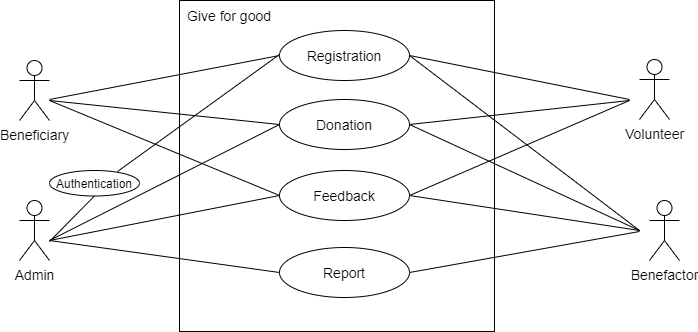

The diagram above was exported from draw.io. Its source (the exported page's mxGraphModel, read from the mxfile embedded in the PNG):
<mxGraphModel dx="868" dy="393" grid="1" gridSize="10" guides="1" tooltips="1" connect="1" arrows="1" fold="1" page="1" pageScale="1" pageWidth="850" pageHeight="1100" math="0" shadow="0">
  <root>
    <mxCell id="0" />
    <mxCell id="1" parent="0" />
    <mxCell id="5Bb7yIKn5Yt_5zOA0Y9g-26" value="&amp;nbsp; &amp;nbsp; &amp;nbsp;" style="html=1;fontSize=14;" parent="1" vertex="1">
      <mxGeometry x="260" y="50" width="315" height="331" as="geometry" />
    </mxCell>
    <mxCell id="5Bb7yIKn5Yt_5zOA0Y9g-1" value="&lt;font style=&quot;font-size: 14px&quot;&gt;Registration&lt;/font&gt;" style="ellipse;whiteSpace=wrap;html=1;" parent="1" vertex="1">
      <mxGeometry x="360" y="80" width="130" height="50" as="geometry" />
    </mxCell>
    <mxCell id="5Bb7yIKn5Yt_5zOA0Y9g-2" value="&lt;font style=&quot;font-size: 14px&quot;&gt;Donation&lt;/font&gt;" style="ellipse;whiteSpace=wrap;html=1;" parent="1" vertex="1">
      <mxGeometry x="360" y="149" width="130" height="50" as="geometry" />
    </mxCell>
    <mxCell id="5Bb7yIKn5Yt_5zOA0Y9g-3" value="&lt;font style=&quot;font-size: 14px&quot;&gt;Feedback&lt;/font&gt;" style="ellipse;whiteSpace=wrap;html=1;" parent="1" vertex="1">
      <mxGeometry x="360" y="220" width="130" height="50" as="geometry" />
    </mxCell>
    <mxCell id="5Bb7yIKn5Yt_5zOA0Y9g-4" value="&lt;font style=&quot;font-size: 14px&quot;&gt;Report&lt;/font&gt;" style="ellipse;whiteSpace=wrap;html=1;" parent="1" vertex="1">
      <mxGeometry x="360" y="297" width="130" height="50" as="geometry" />
    </mxCell>
    <mxCell id="5Bb7yIKn5Yt_5zOA0Y9g-5" value="Beneficiary" style="shape=umlActor;verticalLabelPosition=bottom;verticalAlign=top;html=1;fontSize=14;" parent="1" vertex="1">
      <mxGeometry x="100" y="110" width="30" height="60" as="geometry" />
    </mxCell>
    <mxCell id="5Bb7yIKn5Yt_5zOA0Y9g-7" value="Volunteer" style="shape=umlActor;verticalLabelPosition=bottom;verticalAlign=top;html=1;fontSize=14;" parent="1" vertex="1">
      <mxGeometry x="720" y="109" width="30" height="60" as="geometry" />
    </mxCell>
    <mxCell id="5Bb7yIKn5Yt_5zOA0Y9g-8" value="Admin" style="shape=umlActor;verticalLabelPosition=bottom;verticalAlign=top;html=1;fontSize=14;" parent="1" vertex="1">
      <mxGeometry x="100" y="250" width="30" height="60" as="geometry" />
    </mxCell>
    <mxCell id="5Bb7yIKn5Yt_5zOA0Y9g-9" value="Benefactor" style="shape=umlActor;verticalLabelPosition=bottom;verticalAlign=top;html=1;fontSize=14;" parent="1" vertex="1">
      <mxGeometry x="730" y="250" width="30" height="60" as="geometry" />
    </mxCell>
    <mxCell id="5Bb7yIKn5Yt_5zOA0Y9g-12" value="" style="endArrow=none;html=1;rounded=0;fontSize=14;entryX=0;entryY=0.5;entryDx=0;entryDy=0;" parent="1" target="5Bb7yIKn5Yt_5zOA0Y9g-1" edge="1">
      <mxGeometry width="50" height="50" relative="1" as="geometry">
        <mxPoint x="130" y="149" as="sourcePoint" />
        <mxPoint x="180" y="99" as="targetPoint" />
      </mxGeometry>
    </mxCell>
    <mxCell id="5Bb7yIKn5Yt_5zOA0Y9g-13" value="" style="endArrow=none;html=1;rounded=0;fontSize=14;entryX=0;entryY=0.5;entryDx=0;entryDy=0;" parent="1" target="5Bb7yIKn5Yt_5zOA0Y9g-2" edge="1">
      <mxGeometry width="50" height="50" relative="1" as="geometry">
        <mxPoint x="130" y="150" as="sourcePoint" />
        <mxPoint x="370" y="126" as="targetPoint" />
      </mxGeometry>
    </mxCell>
    <mxCell id="5Bb7yIKn5Yt_5zOA0Y9g-14" value="" style="endArrow=none;html=1;rounded=0;fontSize=14;entryX=0;entryY=0.5;entryDx=0;entryDy=0;" parent="1" target="5Bb7yIKn5Yt_5zOA0Y9g-3" edge="1">
      <mxGeometry width="50" height="50" relative="1" as="geometry">
        <mxPoint x="130" y="150" as="sourcePoint" />
        <mxPoint x="360" y="240" as="targetPoint" />
      </mxGeometry>
    </mxCell>
    <mxCell id="5Bb7yIKn5Yt_5zOA0Y9g-15" value="" style="endArrow=none;html=1;rounded=0;fontSize=14;entryX=0;entryY=0.5;entryDx=0;entryDy=0;" parent="1" target="5Bb7yIKn5Yt_5zOA0Y9g-2" edge="1">
      <mxGeometry width="50" height="50" relative="1" as="geometry">
        <mxPoint x="130" y="290" as="sourcePoint" />
        <mxPoint x="370" y="240" as="targetPoint" />
      </mxGeometry>
    </mxCell>
    <mxCell id="5Bb7yIKn5Yt_5zOA0Y9g-16" value="" style="endArrow=none;html=1;rounded=0;fontSize=14;entryX=0;entryY=0.5;entryDx=0;entryDy=0;" parent="1" target="5Bb7yIKn5Yt_5zOA0Y9g-3" edge="1">
      <mxGeometry width="50" height="50" relative="1" as="geometry">
        <mxPoint x="130" y="290" as="sourcePoint" />
        <mxPoint x="360" y="250" as="targetPoint" />
      </mxGeometry>
    </mxCell>
    <mxCell id="5Bb7yIKn5Yt_5zOA0Y9g-17" value="" style="endArrow=none;html=1;rounded=0;fontSize=14;entryX=0;entryY=0.5;entryDx=0;entryDy=0;" parent="1" target="5Bb7yIKn5Yt_5zOA0Y9g-4" edge="1">
      <mxGeometry width="50" height="50" relative="1" as="geometry">
        <mxPoint x="130" y="290" as="sourcePoint" />
        <mxPoint x="370" y="270" as="targetPoint" />
      </mxGeometry>
    </mxCell>
    <mxCell id="5Bb7yIKn5Yt_5zOA0Y9g-18" value="" style="endArrow=none;html=1;rounded=0;fontSize=14;entryX=0;entryY=0.5;entryDx=0;entryDy=0;exitX=1;exitY=0.5;exitDx=0;exitDy=0;" parent="1" source="5Bb7yIKn5Yt_5zOA0Y9g-1" edge="1">
      <mxGeometry width="50" height="50" relative="1" as="geometry">
        <mxPoint x="480" y="193" as="sourcePoint" />
        <mxPoint x="710" y="149" as="targetPoint" />
      </mxGeometry>
    </mxCell>
    <mxCell id="5Bb7yIKn5Yt_5zOA0Y9g-19" value="" style="endArrow=none;html=1;rounded=0;fontSize=14;exitX=1;exitY=0.5;exitDx=0;exitDy=0;" parent="1" source="5Bb7yIKn5Yt_5zOA0Y9g-2" edge="1">
      <mxGeometry width="50" height="50" relative="1" as="geometry">
        <mxPoint x="480" y="196" as="sourcePoint" />
        <mxPoint x="710" y="150" as="targetPoint" />
      </mxGeometry>
    </mxCell>
    <mxCell id="5Bb7yIKn5Yt_5zOA0Y9g-20" value="" style="endArrow=none;html=1;rounded=0;fontSize=14;exitX=1;exitY=0.5;exitDx=0;exitDy=0;" parent="1" source="5Bb7yIKn5Yt_5zOA0Y9g-3" edge="1">
      <mxGeometry width="50" height="50" relative="1" as="geometry">
        <mxPoint x="490" y="243" as="sourcePoint" />
        <mxPoint x="710" y="150" as="targetPoint" />
      </mxGeometry>
    </mxCell>
    <mxCell id="5Bb7yIKn5Yt_5zOA0Y9g-22" value="" style="endArrow=none;html=1;rounded=0;fontSize=14;exitX=1;exitY=0.5;exitDx=0;exitDy=0;" parent="1" source="5Bb7yIKn5Yt_5zOA0Y9g-1" edge="1">
      <mxGeometry width="50" height="50" relative="1" as="geometry">
        <mxPoint x="480" y="310" as="sourcePoint" />
        <mxPoint x="720" y="280" as="targetPoint" />
      </mxGeometry>
    </mxCell>
    <mxCell id="5Bb7yIKn5Yt_5zOA0Y9g-23" value="" style="endArrow=none;html=1;rounded=0;fontSize=14;entryX=0;entryY=0.5;entryDx=0;entryDy=0;exitX=1;exitY=0.5;exitDx=0;exitDy=0;" parent="1" source="5Bb7yIKn5Yt_5zOA0Y9g-2" edge="1">
      <mxGeometry width="50" height="50" relative="1" as="geometry">
        <mxPoint x="490" y="324" as="sourcePoint" />
        <mxPoint x="720" y="280" as="targetPoint" />
      </mxGeometry>
    </mxCell>
    <mxCell id="5Bb7yIKn5Yt_5zOA0Y9g-24" value="" style="endArrow=none;html=1;rounded=0;fontSize=14;entryX=0;entryY=0.5;entryDx=0;entryDy=0;exitX=1;exitY=0.5;exitDx=0;exitDy=0;" parent="1" source="5Bb7yIKn5Yt_5zOA0Y9g-3" edge="1">
      <mxGeometry width="50" height="50" relative="1" as="geometry">
        <mxPoint x="490" y="324" as="sourcePoint" />
        <mxPoint x="720" y="280" as="targetPoint" />
      </mxGeometry>
    </mxCell>
    <mxCell id="5Bb7yIKn5Yt_5zOA0Y9g-25" value="" style="endArrow=none;html=1;rounded=0;fontSize=14;entryX=0;entryY=0.5;entryDx=0;entryDy=0;exitX=1;exitY=0.5;exitDx=0;exitDy=0;" parent="1" source="5Bb7yIKn5Yt_5zOA0Y9g-4" edge="1">
      <mxGeometry width="50" height="50" relative="1" as="geometry">
        <mxPoint x="490" y="320" as="sourcePoint" />
        <mxPoint x="720" y="281" as="targetPoint" />
      </mxGeometry>
    </mxCell>
    <mxCell id="5Bb7yIKn5Yt_5zOA0Y9g-27" value="Give for good" style="text;html=1;strokeColor=none;fillColor=none;align=center;verticalAlign=middle;whiteSpace=wrap;rounded=0;fontSize=14;" parent="1" vertex="1">
      <mxGeometry x="260" y="50" width="100" height="30" as="geometry" />
    </mxCell>
    <mxCell id="kpm3ctL_73hhuO_S-3NL-1" value="Authentication" style="ellipse;whiteSpace=wrap;html=1;" vertex="1" parent="1">
      <mxGeometry x="130" y="220" width="90" height="25.5" as="geometry" />
    </mxCell>
    <mxCell id="kpm3ctL_73hhuO_S-3NL-2" value="" style="endArrow=none;html=1;rounded=0;fontSize=14;entryX=0.5;entryY=1;entryDx=0;entryDy=0;" edge="1" parent="1" target="kpm3ctL_73hhuO_S-3NL-1">
      <mxGeometry width="50" height="50" relative="1" as="geometry">
        <mxPoint x="130" y="291" as="sourcePoint" />
        <mxPoint x="350" y="245.5" as="targetPoint" />
      </mxGeometry>
    </mxCell>
    <mxCell id="kpm3ctL_73hhuO_S-3NL-3" value="" style="endArrow=none;html=1;rounded=0;fontSize=14;entryX=0;entryY=0.5;entryDx=0;entryDy=0;exitX=0.756;exitY=0.039;exitDx=0;exitDy=0;exitPerimeter=0;" edge="1" parent="1" source="kpm3ctL_73hhuO_S-3NL-1">
      <mxGeometry width="50" height="50" relative="1" as="geometry">
        <mxPoint x="130" y="149" as="sourcePoint" />
        <mxPoint x="360" y="104" as="targetPoint" />
      </mxGeometry>
    </mxCell>
  </root>
</mxGraphModel>